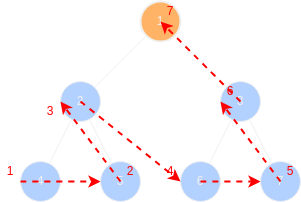

The diagram above was exported from draw.io. Its source (the exported page's mxGraphModel, read from the mxfile embedded in the PNG):
<mxGraphModel dx="1114" dy="875" grid="1" gridSize="10" guides="1" tooltips="1" connect="1" arrows="1" fold="1" page="1" pageScale="1" pageWidth="827" pageHeight="1169" math="0" shadow="0">
  <root>
    <mxCell id="0" />
    <mxCell id="1" parent="0" />
    <mxCell id="node1" value="1" style="ellipse;whiteSpace=wrap;html=1;aspect=fixed;fillColor=#FFB366;strokeWidth=2;" parent="1" vertex="1">
      <mxGeometry x="360" y="80" width="40" height="40" as="geometry" />
    </mxCell>
    <mxCell id="node2" value="2" style="ellipse;whiteSpace=wrap;html=1;aspect=fixed;fillColor=#B3D1FF;" parent="1" vertex="1">
      <mxGeometry x="280" y="160" width="40" height="40" as="geometry" />
    </mxCell>
    <mxCell id="node3" value="3" style="ellipse;whiteSpace=wrap;html=1;aspect=fixed;fillColor=#B3D1FF;" parent="1" vertex="1">
      <mxGeometry x="440" y="160" width="40" height="40" as="geometry" />
    </mxCell>
    <mxCell id="node4" value="4" style="ellipse;whiteSpace=wrap;html=1;aspect=fixed;fillColor=#B3D1FF;" parent="1" vertex="1">
      <mxGeometry x="240" y="240" width="40" height="40" as="geometry" />
    </mxCell>
    <mxCell id="node5" value="5" style="ellipse;whiteSpace=wrap;html=1;aspect=fixed;fillColor=#B3D1FF;" parent="1" vertex="1">
      <mxGeometry x="320" y="240" width="40" height="40" as="geometry" />
    </mxCell>
    <mxCell id="node6" value="6" style="ellipse;whiteSpace=wrap;html=1;aspect=fixed;fillColor=#B3D1FF;" parent="1" vertex="1">
      <mxGeometry x="400" y="240" width="40" height="40" as="geometry" />
    </mxCell>
    <mxCell id="node7" value="7" style="ellipse;whiteSpace=wrap;html=1;aspect=fixed;fillColor=#B3D1FF;" parent="1" vertex="1">
      <mxGeometry x="480" y="240" width="40" height="40" as="geometry" />
    </mxCell>
    <mxCell id="edge1" value="" style="endArrow=none;html=1;rounded=0;" parent="1" source="node1" target="node2" edge="1">
      <mxGeometry width="50" height="50" relative="1" as="geometry" />
    </mxCell>
    <mxCell id="edge2" value="" style="endArrow=none;html=1;rounded=0;" parent="1" source="node1" target="node3" edge="1">
      <mxGeometry width="50" height="50" relative="1" as="geometry" />
    </mxCell>
    <mxCell id="edge3" value="" style="endArrow=none;html=1;rounded=0;" parent="1" source="node2" target="node4" edge="1">
      <mxGeometry width="50" height="50" relative="1" as="geometry" />
    </mxCell>
    <mxCell id="edge4" value="" style="endArrow=none;html=1;rounded=0;" parent="1" source="node2" target="node5" edge="1">
      <mxGeometry width="50" height="50" relative="1" as="geometry" />
    </mxCell>
    <mxCell id="edge5" value="" style="endArrow=none;html=1;rounded=0;" parent="1" source="node3" target="node6" edge="1">
      <mxGeometry width="50" height="50" relative="1" as="geometry" />
    </mxCell>
    <mxCell id="edge6" value="" style="endArrow=none;html=1;rounded=0;" parent="1" source="node3" target="node7" edge="1">
      <mxGeometry width="50" height="50" relative="1" as="geometry" />
    </mxCell>
    <mxCell id="path1" value="" style="curved=1;endArrow=classic;html=1;rounded=0;dashed=1;strokeColor=#FF0000;strokeWidth=2;" parent="1" edge="1">
      <mxGeometry width="50" height="50" relative="1" as="geometry">
        <mxPoint x="240" y="260" as="sourcePoint" />
        <mxPoint x="320" y="260" as="targetPoint" />
      </mxGeometry>
    </mxCell>
    <mxCell id="path2" value="" style="curved=1;endArrow=classic;html=1;rounded=0;dashed=1;strokeColor=#FF0000;strokeWidth=2;" parent="1" edge="1">
      <mxGeometry width="50" height="50" relative="1" as="geometry">
        <mxPoint x="340" y="260" as="sourcePoint" />
        <mxPoint x="280" y="180" as="targetPoint" />
      </mxGeometry>
    </mxCell>
    <mxCell id="path3" value="" style="curved=1;endArrow=classic;html=1;rounded=0;dashed=1;strokeColor=#FF0000;strokeWidth=2;" parent="1" edge="1">
      <mxGeometry width="50" height="50" relative="1" as="geometry">
        <mxPoint x="300" y="180" as="sourcePoint" />
        <mxPoint x="400" y="260" as="targetPoint" />
      </mxGeometry>
    </mxCell>
    <mxCell id="path4" value="" style="curved=1;endArrow=classic;html=1;rounded=0;dashed=1;strokeColor=#FF0000;strokeWidth=2;" parent="1" edge="1">
      <mxGeometry width="50" height="50" relative="1" as="geometry">
        <mxPoint x="420" y="260" as="sourcePoint" />
        <mxPoint x="480" y="260" as="targetPoint" />
      </mxGeometry>
    </mxCell>
    <mxCell id="path5" value="" style="curved=1;endArrow=classic;html=1;rounded=0;dashed=1;strokeColor=#FF0000;strokeWidth=2;" parent="1" edge="1">
      <mxGeometry width="50" height="50" relative="1" as="geometry">
        <mxPoint x="500" y="260" as="sourcePoint" />
        <mxPoint x="440" y="180" as="targetPoint" />
      </mxGeometry>
    </mxCell>
    <mxCell id="path6" value="" style="curved=1;endArrow=classic;html=1;rounded=0;dashed=1;strokeColor=#FF0000;strokeWidth=2;" parent="1" edge="1">
      <mxGeometry width="50" height="50" relative="1" as="geometry">
        <mxPoint x="460" y="180" as="sourcePoint" />
        <mxPoint x="380" y="100" as="targetPoint" />
      </mxGeometry>
    </mxCell>
    <mxCell id="num1" value="1" style="text;html=1;strokeColor=none;fillColor=none;align=center;verticalAlign=middle;whiteSpace=wrap;rounded=0;fontColor=#FF0000;" parent="1" vertex="1">
      <mxGeometry x="220" y="240" width="20" height="20" as="geometry" />
    </mxCell>
    <mxCell id="num2" value="2" style="text;html=1;strokeColor=none;fillColor=none;align=center;verticalAlign=middle;whiteSpace=wrap;rounded=0;fontColor=#FF0000;" parent="1" vertex="1">
      <mxGeometry x="340" y="240" width="20" height="20" as="geometry" />
    </mxCell>
    <mxCell id="num3" value="3" style="text;html=1;strokeColor=none;fillColor=none;align=center;verticalAlign=middle;whiteSpace=wrap;rounded=0;fontColor=#FF0000;" parent="1" vertex="1">
      <mxGeometry x="260" y="180" width="20" height="20" as="geometry" />
    </mxCell>
    <mxCell id="num4" value="4" style="text;html=1;strokeColor=none;fillColor=none;align=center;verticalAlign=middle;whiteSpace=wrap;rounded=0;fontColor=#FF0000;" parent="1" vertex="1">
      <mxGeometry x="380" y="240" width="20" height="20" as="geometry" />
    </mxCell>
    <mxCell id="num5" value="5" style="text;html=1;strokeColor=none;fillColor=none;align=center;verticalAlign=middle;whiteSpace=wrap;rounded=0;fontColor=#FF0000;" parent="1" vertex="1">
      <mxGeometry x="500" y="240" width="20" height="20" as="geometry" />
    </mxCell>
    <mxCell id="num6" value="6" style="text;html=1;strokeColor=none;fillColor=none;align=center;verticalAlign=middle;whiteSpace=wrap;rounded=0;fontColor=#FF0000;" parent="1" vertex="1">
      <mxGeometry x="440" y="160" width="20" height="20" as="geometry" />
    </mxCell>
    <mxCell id="num7" value="7" style="text;html=1;strokeColor=none;fillColor=none;align=center;verticalAlign=middle;whiteSpace=wrap;rounded=0;fontColor=#FF0000;" parent="1" vertex="1">
      <mxGeometry x="380" y="80" width="20" height="20" as="geometry" />
    </mxCell>
  </root>
</mxGraphModel>